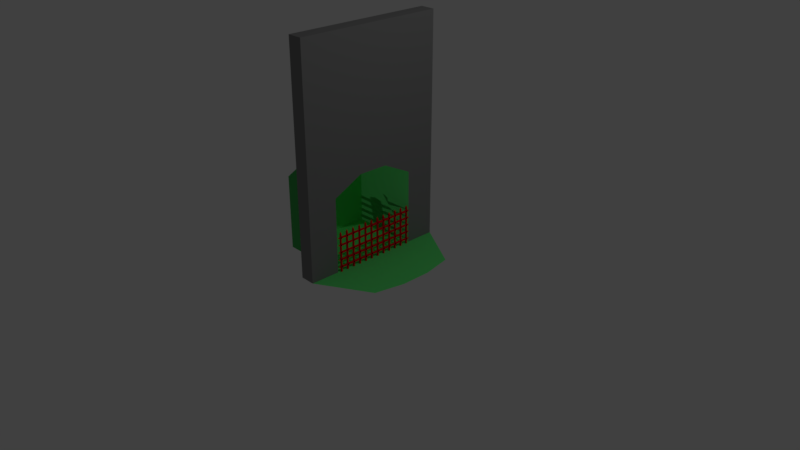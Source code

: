 # Source: FirePlaceTest.blend  (saved by Blender 2.79.0; exported with 4.5.12 LTS)
import bpy
from mathutils import Matrix  # noqa: F401  (used for matrix-valued properties, if any)

bpy.ops.wm.read_factory_settings(use_empty=True)
scene = bpy.context.scene
scene.name = 'Scene'

# ---- collections
col_collection_1 = bpy.data.collections.new('Collection 1'); scene.collection.children.link(col_collection_1)

# ---- materials (node trees are filled in below, after node groups)
mat_steel = bpy.data.materials.new('Steel')
mat_steel.alpha_threshold = 0.0
mat_steel.use_transparent_shadow = False
mat_steel.diffuse_color = (0.8, 0.0, 0.006934, 1.0)
mat_steel.roughness = 0.5
mat_steel.line_color = (0.0, 0.0, 0.0, 1.0)
mat_stone_001 = bpy.data.materials.new('Stone.001')
mat_stone_001.alpha_threshold = 0.0
mat_stone_001.use_transparent_shadow = False
mat_stone_001.diffuse_color = (0.2266, 0.2266, 0.2266, 1.0)
mat_stone_001.roughness = 0.5
mat_fireplace = bpy.data.materials.new('FirePlace')
mat_fireplace.alpha_threshold = 0.0
mat_fireplace.use_transparent_shadow = False
mat_fireplace.diffuse_color = (0.1214, 0.8, 0.1857, 1.0)
mat_fireplace.roughness = 0.5

# ---- material node trees

# ---- world
world_world = bpy.data.worlds.new('World'); scene.world = world_world
world_world.color = (0.05088, 0.05088, 0.05088)
world_world.use_sun_shadow = False
world_world.sun_shadow_jitter_overblur = 0.0
world_world.cycles.sampling_method = 'MANUAL'

# ---- cameras
cam_camera = bpy.data.cameras.new('Camera')
cam_camera.clip_end = 100.0
cam_camera.lens = 35.0
cam_camera.sensor_width = 32.0
cam_camera.sensor_height = 18.0
cam_camera.ortho_scale = 7.314
cam_camera.dof.focus_distance = 0.0
cam_camera.dof.aperture_fstop = 128.0

# ---- lights
light_lamp = bpy.data.lights.new('Lamp', 'POINT')
light_lamp.transmission_factor = 0.0
light_lamp.cutoff_distance = 30.0
light_lamp.energy = 100.0
light_lamp.shadow_buffer_clip_start = 1.001
light_lamp.shadow_soft_size = 0.1
light_lamp.shadow_maximum_resolution = 0.006
light_lamp.use_absolute_resolution = True

# ---- meshes
me_cube_004 = bpy.data.meshes.new('Cube.004')
me_cube_004.from_pydata([(-0.1044, -0.01, -0.1768), (-0.1044, -0.01, 0.1694), (-0.1044, 0.01, -0.1768), (-0.1044, 0.01, 0.1694), (0.09557, -0.01, -0.1768), (0.09557, -0.01, 0.1694), (0.09557, 0.01, -0.1768), (0.09557, 0.01, 0.1694), (-0.004426, -2.98e-08, 0.1923), (-0.1044, 0.09, -0.1768), (-0.1044, 0.09, 0.1694), (-0.1044, 0.11, -0.1768), (-0.1044, 0.11, 0.1694), (0.09557, 0.09, -0.1768), (0.09557, 0.09, 0.1694), (0.09557, 0.11, -0.1768), (0.09557, 0.11, 0.1694), (-0.004426, 0.1, 0.1923), (-0.1044, 0.19, -0.1768), (-0.1044, 0.19, 0.1694), (-0.1044, 0.21, -0.1768), (-0.1044, 0.21, 0.1694), (0.09557, 0.19, -0.1768), (0.09557, 0.19, 0.1694), (0.09557, 0.21, -0.1768), (0.09557, 0.21, 0.1694), (-0.004426, 0.2, 0.1923), (-0.1044, 0.29, -0.1768), (-0.1044, 0.29, 0.1694), (-0.1044, 0.31, -0.1768), (-0.1044, 0.31, 0.1694), (0.09557, 0.29, -0.1768), (0.09557, 0.29, 0.1694), (0.09557, 0.31, -0.1768), (0.09557, 0.31, 0.1694), (-0.004426, 0.3, 0.1923), (-0.1044, 0.39, -0.1768), (-0.1044, 0.39, 0.1694), (-0.1044, 0.41, -0.1768), (-0.1044, 0.41, 0.1694), (0.09557, 0.39, -0.1768), (0.09557, 0.39, 0.1694), (0.09557, 0.41, -0.1768), (0.09557, 0.41, 0.1694), (-0.004426, 0.4, 0.1923), (-0.1044, 0.49, -0.1768), (-0.1044, 0.49, 0.1694), (-0.1044, 0.51, -0.1768), (-0.1044, 0.51, 0.1694), (0.09557, 0.49, -0.1768), (0.09557, 0.49, 0.1694), (0.09557, 0.51, -0.1768), (0.09557, 0.51, 0.1694), (-0.004426, 0.5, 0.1923), (-0.1044, 0.59, -0.1768), (-0.1044, 0.59, 0.1694), (-0.1044, 0.61, -0.1768), (-0.1044, 0.61, 0.1694), (0.09557, 0.59, -0.1768), (0.09557, 0.59, 0.1694), (0.09557, 0.61, -0.1768), (0.09557, 0.61, 0.1694), (-0.004426, 0.6, 0.1923), (-0.1044, 0.69, -0.1768), (-0.1044, 0.69, 0.1694), (-0.1044, 0.71, -0.1768), (-0.1044, 0.71, 0.1694), (0.09557, 0.69, -0.1768), (0.09557, 0.69, 0.1694), (0.09557, 0.71, -0.1768), (0.09557, 0.71, 0.1694), (-0.004426, 0.7, 0.1923), (-0.1044, 0.79, -0.1768), (-0.1044, 0.79, 0.1694), (-0.1044, 0.81, -0.1768), (-0.1044, 0.81, 0.1694), (0.09557, 0.79, -0.1768), (0.09557, 0.79, 0.1694), (0.09557, 0.81, -0.1768), (0.09557, 0.81, 0.1694), (-0.004426, 0.8, 0.1923), (-0.1044, 0.89, -0.1768), (-0.1044, 0.89, 0.1694), (-0.1044, 0.91, -0.1768), (-0.1044, 0.91, 0.1694), (0.09557, 0.89, -0.1768), (0.09557, 0.89, 0.1694), (0.09557, 0.91, -0.1768), (0.09557, 0.91, 0.1694), (-0.004426, 0.9, 0.1923), (-0.1044, 0.99, -0.1768), (-0.1044, 0.99, 0.1694), (-0.1044, 1.01, -0.1768), (-0.1044, 1.01, 0.1694), (0.09557, 0.99, -0.1768), (0.09557, 0.99, 0.1694), (0.09557, 1.01, -0.1768), (0.09557, 1.01, 0.1694), (-0.004426, 1.0, 0.1923), (-0.1044, 1.09, -0.1768), (-0.1044, 1.09, 0.1694), (-0.1044, 1.11, -0.1768), (-0.1044, 1.11, 0.1694), (0.09557, 1.09, -0.1768), (0.09557, 1.09, 0.1694), (0.09557, 1.11, -0.1768), (0.09557, 1.11, 0.1694), (-0.004426, 1.1, 0.1923), (-0.1044, 1.118, -0.1261), (-0.1044, 1.118, -0.1395), (0.09557, 1.118, -0.1261), (0.09557, 1.118, -0.1395), (-0.004426, 1.152, -0.1328), (-0.1044, -0.01137, -0.1395), (-0.1044, -0.01137, -0.1261), (0.09557, -0.01137, -0.1395), (0.09557, -0.01137, -0.1261), (-0.004425, -0.04562, -0.1328), (-0.1044, 1.118, -0.05945), (-0.1044, 1.118, -0.07278), (0.09557, 1.118, -0.05945), (0.09557, 1.118, -0.07278), (-0.004426, 1.152, -0.06612), (-0.1044, -0.01137, -0.07278), (-0.1044, -0.01137, -0.05945), (0.09557, -0.01137, -0.07278), (0.09557, -0.01137, -0.05945), (-0.004425, -0.04562, -0.06612), (-0.1044, 1.118, 0.007216), (-0.1044, 1.118, -0.006117), (0.09557, 1.118, 0.007216), (0.09557, 1.118, -0.006117), (-0.004426, 1.152, 0.0005498), (-0.1044, -0.01137, -0.006117), (-0.1044, -0.01137, 0.007217), (0.09557, -0.01137, -0.006117), (0.09557, -0.01137, 0.007217), (-0.004425, -0.04562, 0.0005499), (-0.1044, 1.118, 0.07388), (-0.1044, 1.118, 0.06055), (0.09557, 1.118, 0.07388), (0.09557, 1.118, 0.06055), (-0.004426, 1.152, 0.06722), (-0.1044, -0.01137, 0.06055), (-0.1044, -0.01137, 0.07388), (0.09557, -0.01137, 0.06055), (0.09557, -0.01137, 0.07388), (-0.004425, -0.04562, 0.06722), (-0.1044, 1.118, 0.1406), (-0.1044, 1.118, 0.1272), (0.09557, 1.118, 0.1406), (0.09557, 1.118, 0.1272), (-0.004426, 1.152, 0.1339), (-0.1044, -0.01137, 0.1272), (-0.1044, -0.01137, 0.1406), (0.09557, -0.01137, 0.1272), (0.09557, -0.01137, 0.1406), (-0.004425, -0.04562, 0.1339), (-0.1044, 1.551, -0.1768), (-0.1044, -0.449, -0.1768), (-2.104, -0.449, -0.1768), (-2.104, 1.551, -0.1768), (-0.1044, 1.551, 1.823), (-0.1044, -0.449, 1.823), (-2.104, -0.449, 1.823), (-2.104, 1.551, 1.823), (-0.1044, 1.151, -0.1768), (-0.1044, 0.751, -0.1768), (-0.1044, 0.351, -0.1768), (-0.1044, -0.04897, -0.1768), (-2.104, -0.04897, -0.1768), (-9.374, 0.751, -0.1768), (-9.374, 1.151, -0.1768), (-2.104, 1.151, -0.1768), (-0.1044, 1.151, 1.823), (-0.1044, 0.751, 1.823), (-0.1044, 0.351, 1.823), (-0.1044, -0.04897, 1.823), (-2.104, -0.04897, 1.823), (-2.104, 0.351, 1.823), (-2.104, 0.751, 1.823), (-2.104, 1.151, 1.823), (-0.1044, 1.551, 0.6232), (-0.1044, -0.449, 0.6232), (-2.104, -0.449, 0.6232), (-2.104, 1.551, 0.6232), (-2.104, -0.04897, 0.6232), (-2.104, 0.351, 0.6232), (-2.104, 0.751, 0.6232), (-2.104, 1.151, 0.6232), (-0.1044, 1.151, 0.4898), (-0.1044, 0.751, 0.6232), (-0.1044, 0.351, 0.6232), (-0.1044, -0.04897, 0.4898), (-9.374, 0.351, -0.1768), (-9.374, -0.04897, -0.1768), (-9.374, 1.151, 0.4898), (-9.374, 0.751, 0.6232), (-9.374, 0.351, 0.6232), (-9.374, -0.04897, 0.4898), (6.722, 1.151, -0.1768), (7.531, 0.751, -0.1768), (7.531, 0.351, -0.1768), (6.722, -0.04897, -0.1768)], [], [(2, 3, 7, 6), (6, 7, 5, 4), (4, 5, 1, 0), (5, 7, 8), (3, 1, 8), (1, 5, 8), (7, 3, 8), (11, 12, 16, 15), (15, 16, 14, 13), (13, 14, 10, 9), (14, 16, 17), (12, 10, 17), (10, 14, 17), (16, 12, 17), (20, 21, 25, 24), (24, 25, 23, 22), (22, 23, 19, 18), (23, 25, 26), (21, 19, 26), (19, 23, 26), (25, 21, 26), (29, 30, 34, 33), (33, 34, 32, 31), (31, 32, 28, 27), (32, 34, 35), (30, 28, 35), (28, 32, 35), (34, 30, 35), (38, 39, 43, 42), (42, 43, 41, 40), (40, 41, 37, 36), (41, 43, 44), (39, 37, 44), (37, 41, 44), (43, 39, 44), (47, 48, 52, 51), (51, 52, 50, 49), (49, 50, 46, 45), (50, 52, 53), (48, 46, 53), (46, 50, 53), (52, 48, 53), (56, 57, 61, 60), (60, 61, 59, 58), (58, 59, 55, 54), (59, 61, 62), (57, 55, 62), (55, 59, 62), (61, 57, 62), (65, 66, 70, 69), (69, 70, 68, 67), (67, 68, 64, 63), (68, 70, 71), (66, 64, 71), (64, 68, 71), (70, 66, 71), (74, 75, 79, 78), (78, 79, 77, 76), (76, 77, 73, 72), (77, 79, 80), (75, 73, 80), (73, 77, 80), (79, 75, 80), (83, 84, 88, 87), (87, 88, 86, 85), (85, 86, 82, 81), (86, 88, 89), (84, 82, 89), (82, 86, 89), (88, 84, 89), (92, 93, 97, 96), (96, 97, 95, 94), (94, 95, 91, 90), (95, 97, 98), (93, 91, 98), (91, 95, 98), (97, 93, 98), (101, 102, 106, 105), (105, 106, 104, 103), (103, 104, 100, 99), (104, 106, 107), (102, 100, 107), (100, 104, 107), (106, 102, 107), (110, 116, 115, 111), (108, 114, 116, 110), (110, 111, 112), (109, 108, 112), (108, 110, 112), (111, 109, 112), (115, 116, 117), (114, 113, 117), (113, 115, 117), (116, 114, 117), (111, 115, 113, 109), (120, 126, 125, 121), (118, 124, 126, 120), (120, 121, 122), (119, 118, 122), (118, 120, 122), (121, 119, 122), (125, 126, 127), (124, 123, 127), (123, 125, 127), (126, 124, 127), (121, 125, 123, 119), (130, 136, 135, 131), (128, 134, 136, 130), (130, 131, 132), (129, 128, 132), (128, 130, 132), (131, 129, 132), (135, 136, 137), (134, 133, 137), (133, 135, 137), (136, 134, 137), (131, 135, 133, 129), (140, 146, 145, 141), (138, 144, 146, 140), (140, 141, 142), (139, 138, 142), (138, 140, 142), (141, 139, 142), (145, 146, 147), (144, 143, 147), (143, 145, 147), (146, 144, 147), (141, 145, 143, 139), (150, 156, 155, 151), (148, 154, 156, 150), (150, 151, 152), (149, 148, 152), (148, 150, 152), (151, 149, 152), (155, 156, 157), (154, 153, 157), (153, 155, 157), (156, 154, 157), (151, 155, 153, 149), (169, 159, 160, 170), (177, 178, 164, 163), (193, 177, 163, 183), (183, 163, 164, 184), (189, 181, 165, 185), (182, 158, 161, 185), (184, 164, 178, 186), (186, 178, 179, 187), (187, 179, 180, 188), (188, 180, 181, 189), (182, 162, 174, 190), (190, 174, 175, 191), (191, 175, 176, 192), (192, 176, 177, 193), (162, 165, 181, 174), (174, 181, 180, 175), (175, 180, 179, 176), (176, 179, 178, 177), (158, 166, 173, 161), (168, 167, 171, 194), (190, 191, 197, 196), (167, 166, 172, 171), (193, 169, 195, 199), (191, 192, 198, 197), (169, 168, 194, 195), (158, 182, 190, 166), (172, 196, 197, 171), (171, 197, 198, 194), (194, 198, 199, 195), (160, 184, 186, 170), (162, 182, 185, 165), (173, 189, 185, 161), (159, 183, 184, 160), (169, 193, 183, 159), (192, 193, 199, 198), (166, 190, 196, 172), (168, 169, 203, 202), (167, 168, 202, 201), (166, 167, 201, 200), (166, 200, 158), (203, 169, 159)])
me_cube_004.polygons.foreach_set('use_smooth', [0, 0, 0, 0, 0, 0, 0, 0, 0, 0, 0, 0, 0, 0, 0, 0, 0, 0, 0, 0, 0, 0, 0, 0, 0, 0, 0, 0, 0, 0, 0, 0, 0, 0, 0, 0, 0, 0, 0, 0, 0, 0, 0, 0, 0, 0, 0, 0, 0, 0, 0, 0, 0, 0, 0, 0, 0, 0, 0, 0, 0, 0, 0, 0, 0, 0, 0, 0, 0, 0, 0, 0, 0, 0, 0, 0, 0, 0, 0, 0, 0, 0, 0, 0, 0, 0, 0, 0, 0, 0, 0, 0, 0, 0, 0, 0, 0, 0, 0, 0, 0, 0, 0, 0, 0, 0, 0, 0, 0, 0, 0, 0, 0, 0, 0, 0, 0, 0, 0, 0, 0, 0, 0, 0, 0, 0, 0, 0, 0, 0, 0, 0, 0, 0, 0, 0, 0, 0, 0, 0, 0, 0, 0, 0, 0, 0, 0, 0, 0, 0, 0, 0, 0, 0, 0, 0, 0, 0, 0, 1, 0, 1, 1, 0, 0, 1, 1, 1, 0, 0, 0, 0, 0, 1, 1, 0, 0, 0, 0, 0])
me_cube_004.polygons.foreach_set('material_index', [0, 0, 0, 0, 0, 0, 0, 0, 0, 0, 0, 0, 0, 0, 0, 0, 0, 0, 0, 0, 0, 0, 0, 0, 0, 0, 0, 0, 0, 0, 0, 0, 0, 0, 0, 0, 0, 0, 0, 0, 0, 0, 0, 0, 0, 0, 0, 0, 0, 0, 0, 0, 0, 0, 0, 0, 0, 0, 0, 0, 0, 0, 0, 0, 0, 0, 0, 0, 0, 0, 0, 0, 0, 0, 0, 0, 0, 0, 0, 0, 0, 0, 0, 0, 0, 0, 0, 0, 0, 0, 0, 0, 0, 0, 0, 0, 0, 0, 0, 0, 0, 0, 0, 0, 0, 0, 0, 0, 0, 0, 0, 0, 0, 0, 0, 0, 0, 0, 0, 0, 0, 0, 0, 0, 0, 0, 0, 0, 0, 0, 0, 0, 0, 0, 0, 0, 0, 0, 0, 1, 1, 1, 1, 1, 1, 1, 1, 1, 1, 1, 1, 1, 1, 1, 1, 1, 1, 1, 2, 2, 2, 2, 2, 2, 1, 2, 2, 2, 1, 1, 1, 1, 1, 2, 2, 2, 2, 2, 2, 2])
_uv = me_cube_004.uv_layers.new(name='UVMap')
_uv.uv.foreach_set('vector', [0.1581, 0.8573, 0.1581, 0.9888, 0.1098, 0.9888, 0.1098, 0.8573, 0.1098, 0.8573, 0.1098, 0.9888, 0.1342, 0.9888, 0.1342, 0.8573, 0.1342, 0.8573, 0.1342, 0.9888, 0.08588, 0.9888, 0.08588, 0.8573, 0.7999, 0.7272, 0.7975, 0.7559, 0.7171, 0.7198, 0.6366, 0.7559, 0.6342, 0.7272, 0.7171, 0.7198, 0.6459, 0.6432, 0.7999, 0.7272, 0.7171, 0.7198, 0.7975, 0.7559, 0.6366, 0.7559, 0.7171, 0.7198, 0.08572, 0.8573, 0.08572, 0.9888, 0.06147, 0.9888, 0.06147, 0.8573, 0.06147, 0.8573, 0.06147, 0.9888, 0.03774, 0.9888, 0.03774, 0.8573, 0.03774, 0.8573, 0.03774, 0.9888, 0.01349, 0.9888, 0.01349, 0.8573, 0.7999, 0.3823, 0.7975, 0.411, 0.7171, 0.3749, 0.6366, 0.411, 0.6342, 0.3823, 0.7171, 0.3749, 0.6459, 0.2983, 0.7999, 0.3823, 0.7171, 0.3749, 0.7975, 0.411, 0.6366, 0.411, 0.7171, 0.3749, 0.2305, 0.7254, 0.2305, 0.8569, 0.2073, 0.8569, 0.2073, 0.7254, 0.2073, 0.7254, 0.2073, 0.8569, 0.1815, 0.8569, 0.1815, 0.7254, 0.1815, 0.7254, 0.1815, 0.8569, 0.1583, 0.8569, 0.1583, 0.7254, 0.7999, 0.8422, 0.7975, 0.8709, 0.7171, 0.8347, 0.6366, 0.8709, 0.6342, 0.8422, 0.7171, 0.8347, 0.6459, 0.7582, 0.7999, 0.8422, 0.7171, 0.8347, 0.7975, 0.8709, 0.6366, 0.8709, 0.7171, 0.8347, 0.1581, 0.5935, 0.1581, 0.725, 0.1098, 0.725, 0.1098, 0.5935, 0.1098, 0.5935, 0.1098, 0.725, 0.1342, 0.725, 0.1342, 0.5935, 0.1342, 0.5935, 0.1342, 0.725, 0.08588, 0.725, 0.08588, 0.5935, 0.7999, 0.6123, 0.7975, 0.6409, 0.7171, 0.6048, 0.6366, 0.6409, 0.6342, 0.6123, 0.7171, 0.6048, 0.6459, 0.5282, 0.7999, 0.6123, 0.7171, 0.6048, 0.7975, 0.6409, 0.6366, 0.6409, 0.7171, 0.6048, 0.08572, 0.7254, 0.08572, 0.8569, 0.06147, 0.8569, 0.06147, 0.7254, 0.06147, 0.7254, 0.06147, 0.8569, 0.03774, 0.8569, 0.03774, 0.7254, 0.03774, 0.7254, 0.03774, 0.8569, 0.01349, 0.8569, 0.01349, 0.7254, 0.7999, 0.4973, 0.7975, 0.526, 0.7171, 0.4898, 0.6366, 0.526, 0.6342, 0.4973, 0.7171, 0.4898, 0.6459, 0.4133, 0.7999, 0.4973, 0.7171, 0.4898, 0.7975, 0.526, 0.6366, 0.526, 0.7171, 0.4898, 0.1581, 0.4616, 0.1581, 0.5931, 0.1098, 0.5931, 0.1098, 0.4616, 0.1098, 0.4616, 0.1098, 0.5931, 0.1342, 0.5931, 0.1342, 0.4616, 0.1342, 0.4616, 0.1342, 0.5931, 0.08588, 0.5931, 0.08588, 0.4616, 0.7981, 0.9156, 0.7981, 0.9446, 0.7156, 0.9301, 0.6389, 0.9871, 0.6342, 0.9593, 0.7156, 0.9301, 0.6389, 0.8731, 0.7981, 0.9156, 0.7156, 0.9301, 0.7981, 0.9446, 0.6389, 0.9871, 0.7156, 0.9301, 0.1581, 0.7254, 0.1581, 0.8569, 0.1098, 0.8569, 0.1098, 0.7254, 0.1098, 0.7254, 0.1098, 0.8569, 0.1342, 0.8569, 0.1342, 0.7254, 0.1342, 0.7254, 0.1342, 0.8569, 0.08588, 0.8569, 0.08588, 0.7254, 0.9899, 0.3769, 0.9875, 0.4055, 0.9071, 0.3694, 0.8266, 0.4055, 0.8242, 0.3769, 0.9071, 0.3694, 0.8359, 0.2928, 0.9899, 0.3769, 0.9071, 0.3694, 0.9875, 0.4055, 0.8266, 0.4055, 0.9071, 0.3694, 0.08572, 0.5935, 0.08572, 0.725, 0.06147, 0.725, 0.06147, 0.5935, 0.06147, 0.5935, 0.06147, 0.725, 0.03774, 0.725, 0.03774, 0.5935, 0.03774, 0.5935, 0.03774, 0.725, 0.01349, 0.725, 0.01349, 0.5935, 0.9881, 0.6814, 0.9881, 0.7104, 0.9056, 0.6959, 0.8289, 0.7529, 0.8242, 0.7252, 0.9056, 0.6959, 0.8289, 0.639, 0.9881, 0.6814, 0.9056, 0.6959, 0.9881, 0.7104, 0.8289, 0.7529, 0.9056, 0.6959, 0.2305, 0.8573, 0.2305, 0.9888, 0.2073, 0.9888, 0.2073, 0.8573, 0.2073, 0.8573, 0.2073, 0.9888, 0.1815, 0.9888, 0.1815, 0.8573, 0.1815, 0.8573, 0.1815, 0.9888, 0.1583, 0.9888, 0.1583, 0.8573, 0.9881, 0.7976, 0.9881, 0.8266, 0.9056, 0.8121, 0.8289, 0.8691, 0.8242, 0.8414, 0.9056, 0.8121, 0.8289, 0.7552, 0.9881, 0.7976, 0.9056, 0.8121, 0.9881, 0.8266, 0.8289, 0.8691, 0.9056, 0.8121, 0.08572, 0.4616, 0.08572, 0.5931, 0.06147, 0.5931, 0.06147, 0.4616, 0.06147, 0.4616, 0.06147, 0.5931, 0.03774, 0.5931, 0.03774, 0.4616, 0.03774, 0.4616, 0.03774, 0.5931, 0.01349, 0.5931, 0.01349, 0.4616, 0.9881, 0.9138, 0.9881, 0.9428, 0.9056, 0.9283, 0.8289, 0.9853, 0.8242, 0.9576, 0.9056, 0.9283, 0.8289, 0.8714, 0.9881, 0.9138, 0.9056, 0.9283, 0.9881, 0.9428, 0.8289, 0.9853, 0.9056, 0.9283, 0.2305, 0.5935, 0.2305, 0.725, 0.2073, 0.725, 0.2073, 0.5935, 0.2073, 0.5935, 0.2073, 0.725, 0.1815, 0.725, 0.1815, 0.5935, 0.1815, 0.5935, 0.1815, 0.725, 0.1583, 0.725, 0.1583, 0.5935, 0.9899, 0.4918, 0.9875, 0.5205, 0.9071, 0.4844, 0.8266, 0.5205, 0.8242, 0.4918, 0.9071, 0.4844, 0.8359, 0.4078, 0.9899, 0.4918, 0.9071, 0.4844, 0.9875, 0.5205, 0.8266, 0.5205, 0.9071, 0.4844, 0.2305, 0.4616, 0.2305, 0.5931, 0.2073, 0.5931, 0.2073, 0.4616, 0.2073, 0.4616, 0.2073, 0.5931, 0.1815, 0.5931, 0.1815, 0.4616, 0.1815, 0.4616, 0.1815, 0.5931, 0.1583, 0.5931, 0.1583, 0.4616, 0.9881, 0.5652, 0.9881, 0.5942, 0.9056, 0.5797, 0.8289, 0.6367, 0.8242, 0.609, 0.9056, 0.5797, 0.8289, 0.5228, 0.9881, 0.5652, 0.9056, 0.5797, 0.9881, 0.5942, 0.8289, 0.6367, 0.9056, 0.5797, 0.718, 0.07959, 0.009094, 0.07959, 0.009035, 0.09792, 0.7179, 0.09792, 0.718, 0.1155, 0.009094, 0.1155, 0.009094, 0.07959, 0.718, 0.07959, 0.4265, 0.6933, 0.4296, 0.7042, 0.3416, 0.723, 0.2536, 0.7042, 0.2566, 0.6933, 0.3416, 0.723, 0.2566, 0.6933, 0.4265, 0.6933, 0.3416, 0.723, 0.4296, 0.7042, 0.2843, 0.7924, 0.3416, 0.723, 0.2756, 0.4432, 0.2785, 0.4331, 0.3565, 0.4604, 0.4346, 0.4331, 0.4374, 0.4432, 0.3565, 0.4604, 0.4092, 0.5242, 0.2756, 0.4432, 0.3565, 0.4604, 0.2785, 0.4331, 0.4346, 0.4331, 0.3565, 0.4604, 0.7179, 0.09792, 0.009035, 0.09792, 0.009035, 0.06197, 0.7179, 0.06197, 0.718, 0.1516, 0.009093, 0.1516, 0.009035, 0.1332, 0.7179, 0.1332, 0.718, 0.1692, 0.009093, 0.1692, 0.009093, 0.1516, 0.718, 0.1516, 0.4265, 0.7925, 0.4296, 0.8034, 0.3416, 0.8222, 0.2536, 0.8034, 0.2566, 0.7925, 0.3416, 0.8222, 0.2566, 0.7925, 0.4265, 0.7925, 0.3416, 0.8222, 0.4296, 0.8034, 0.2843, 0.8916, 0.3416, 0.8222, 0.4376, 0.5344, 0.4404, 0.5243, 0.5185, 0.5516, 0.5965, 0.5243, 0.5994, 0.5344, 0.5185, 0.5516, 0.5711, 0.6154, 0.4376, 0.5344, 0.5185, 0.5516, 0.4404, 0.5243, 0.5965, 0.5243, 0.5185, 0.5516, 0.7179, 0.1332, 0.009035, 0.1332, 0.009035, 0.1156, 0.7179, 0.1156, 0.718, 0.1854, 0.009093, 0.1854, 0.009035, 0.2068, 0.7179, 0.2068, 0.718, 0.2229, 0.009094, 0.2229, 0.009093, 0.1854, 0.718, 0.1854, 0.4265, 0.8918, 0.4296, 0.9027, 0.3416, 0.9214, 0.2536, 0.9027, 0.2566, 0.8918, 0.3416, 0.9214, 0.2566, 0.8918, 0.4265, 0.8918, 0.3416, 0.9214, 0.4296, 0.9027, 0.2843, 0.9908, 0.3416, 0.9214, 0.2756, 0.5344, 0.2785, 0.5243, 0.3565, 0.5516, 0.4346, 0.5243, 0.4374, 0.5344, 0.3565, 0.5516, 0.4092, 0.6154, 0.2756, 0.5344, 0.3565, 0.5516, 0.2785, 0.5243, 0.4346, 0.5243, 0.3565, 0.5516, 0.7179, 0.2068, 0.009035, 0.2068, 0.009035, 0.1693, 0.7179, 0.1693, 0.718, 0.2593, 0.009093, 0.2593, 0.009035, 0.2402, 0.7179, 0.2402, 0.718, 0.2765, 0.009094, 0.2765, 0.009093, 0.2593, 0.718, 0.2593, 0.6027, 0.6933, 0.6058, 0.7042, 0.5177, 0.723, 0.4297, 0.7042, 0.4328, 0.6933, 0.5177, 0.723, 0.4328, 0.6933, 0.6027, 0.6933, 0.5177, 0.723, 0.6058, 0.7042, 0.4605, 0.7924, 0.5177, 0.723, 0.4376, 0.352, 0.4404, 0.3419, 0.5185, 0.3692, 0.5965, 0.3419, 0.5994, 0.352, 0.5185, 0.3692, 0.5711, 0.433, 0.4376, 0.352, 0.5185, 0.3692, 0.4404, 0.3419, 0.5965, 0.3419, 0.5185, 0.3692, 0.7179, 0.2402, 0.009035, 0.2402, 0.009035, 0.223, 0.7179, 0.223, 0.718, 0.02536, 0.009094, 0.02536, 0.009035, 0.04483, 0.7179, 0.04483, 0.718, 0.06188, 0.009094, 0.06188, 0.009094, 0.02536, 0.718, 0.02536, 0.5993, 0.8383, 0.5993, 0.8497, 0.5094, 0.844, 0.4297, 0.8022, 0.4356, 0.7925, 0.5094, 0.844, 0.4356, 0.7925, 0.5993, 0.8383, 0.5094, 0.844, 0.5993, 0.8497, 0.4356, 0.8954, 0.5094, 0.844, 0.4376, 0.4432, 0.4404, 0.4331, 0.5185, 0.4604, 0.5965, 0.4331, 0.5994, 0.4432, 0.5185, 0.4604, 0.5711, 0.5242, 0.4376, 0.4432, 0.5185, 0.4604, 0.4404, 0.4331, 0.5965, 0.4331, 0.5185, 0.4604, 0.7179, 0.04483, 0.009035, 0.04483, 0.009035, 0.008303, 0.7179, 0.008303, 0.02443, -1.01, 0.0262, -1.007, 0.01202, -0.9999, 0.009791, -1.001, 0.02527, -0.9896, 0.01629, -0.9886, 0.01646, -0.9898, 0.02526, -0.9913, 0.2001, 0.3334, 0.2001, 0.9999, 0.0001002, 0.9999, 0.0001, 0.4, 0.02697, -0.9985, 0.02526, -0.9913, 0.01646, -0.9898, 0.01389, -0.9948, 0.01105, -0.9796, 0.01629, -0.9837, 0.01646, -0.9826, 0.0139, -0.9776, 0.02698, -0.9739, 0.02624, -0.9657, 0.01202, -0.9725, 0.0139, -0.9776, 0.01389, -0.9948, 0.01646, -0.9898, 0.01629, -0.9886, 0.01105, -0.9928, 0.01105, -0.9928, 0.01629, -0.9886, 0.01615, -0.9871, 0.00957, -0.9884, 0.00957, -0.9884, 0.01615, -0.9871, 0.01615, -0.9853, 0.00957, -0.9839, 0.00957, -0.9839, 0.01615, -0.9853, 0.01629, -0.9837, 0.01105, -0.9796, 0.9999, 0.4, 0.9999, 0.9999, 0.7999, 0.9999, 0.7999, 0.3334, 0.7999, 0.3334, 0.7999, 0.9999, 0.6, 0.9999, 0.6, 0.4, 0.6, 0.4, 0.6, 0.9999, 0.4, 0.9999, 0.4, 0.4, 0.4, 0.4, 0.4, 0.9999, 0.2001, 0.9999, 0.2001, 0.3334, 0.02526, -0.9811, 0.01646, -0.9826, 0.01629, -0.9837, 0.02527, -0.9828, 0.02527, -0.9828, 0.01629, -0.9837, 0.01615, -0.9853, 0.02539, -0.985, 0.02539, -0.985, 0.01615, -0.9853, 0.01615, -0.9871, 0.02539, -0.9874, 0.02539, -0.9874, 0.01615, -0.9871, 0.01629, -0.9886, 0.02527, -0.9896, 0.02624, -0.9657, 0.02447, -0.9627, 0.009798, -0.9716, 0.01202, -0.9725, 0.5789, 0.3169, 0.5789, 0.4708, 0.07633, 0.4708, 0.07633, 0.3168, 0.1493, 0.6306, 0.2426, 0.6306, 0.2426, 0.9971, 0.1493, 0.9971, 0.5789, 0.4708, 0.5789, 0.6248, 0.07633, 0.6248, 0.07633, 0.4708, 0.4245, 0.6306, 0.5721, 0.6306, 0.5721, 0.9971, 0.4245, 0.9971, 0.2426, 0.6306, 0.3312, 0.6306, 0.3312, 0.9971, 0.2426, 0.9971, 0.5789, 0.1629, 0.5789, 0.3169, 0.07633, 0.3168, 0.07633, 0.1629, 0.9999, 9.998e-05, 0.9999, 0.4, 0.7999, 0.3334, 0.7999, 0.0001001, 0.07633, 0.6248, 0.04018, 0.6248, 0.03295, 0.4708, 0.07633, 0.4708, 0.07633, 0.4708, 0.03295, 0.4708, 0.03295, 0.3168, 0.07633, 0.3168, 0.07633, 0.3168, 0.03295, 0.3168, 0.04018, 0.1629, 0.07633, 0.1629, 0.01202, -0.9999, 0.01389, -0.9948, 0.01105, -0.9928, 0.009791, -1.001, 0.02526, -0.9811, 0.02698, -0.9739, 0.0139, -0.9776, 0.01646, -0.9826, 0.009798, -0.9716, 0.01105, -0.9796, 0.0139, -0.9776, 0.01202, -0.9725, 0.0262, -1.007, 0.02697, -0.9985, 0.01389, -0.9948, 0.01202, -0.9999, 0.2001, 0.0001003, 0.2001, 0.3334, 0.0001, 0.4, 9.998e-05, 0.0001004, 0.3312, 0.6306, 0.4245, 0.6306, 0.4245, 0.9971, 0.3312, 0.9971, 0.001704, 0.6306, 0.1493, 0.6306, 0.1493, 0.9971, 0.001709, 0.9971, 0.5789, 0.3169, 0.5789, 0.1629, 0.949, 0.1629, 0.9928, 0.3169, 0.5789, 0.4708, 0.5789, 0.3169, 0.9928, 0.3169, 0.9928, 0.4708, 0.5789, 0.6248, 0.5789, 0.4708, 0.9928, 0.4708, 0.949, 0.6248, 0.5789, 0.6248, 0.949, 0.6248, 0.5789, 0.7788, 0.949, 0.1629, 0.5789, 0.1629, 0.5789, 0.008904])
_uv.active_render = True
_uv = me_cube_004.uv_layers.new(name='UVMap.001')
_uv.uv.foreach_set('vector', [0.1581, 0.8573, 0.1581, 0.9888, 0.1098, 0.9888, 0.1098, 0.8573, 0.1098, 0.8573, 0.1098, 0.9888, 0.1342, 0.9888, 0.1342, 0.8573, 0.1342, 0.8573, 0.1342, 0.9888, 0.08588, 0.9888, 0.08588, 0.8573, 0.7999, 0.7272, 0.7975, 0.7559, 0.7171, 0.7198, 0.6366, 0.7559, 0.6342, 0.7272, 0.7171, 0.7198, 0.6459, 0.6432, 0.7999, 0.7272, 0.7171, 0.7198, 0.7975, 0.7559, 0.6366, 0.7559, 0.7171, 0.7198, 0.08572, 0.8573, 0.08572, 0.9888, 0.06147, 0.9888, 0.06147, 0.8573, 0.06147, 0.8573, 0.06147, 0.9888, 0.03774, 0.9888, 0.03774, 0.8573, 0.03774, 0.8573, 0.03774, 0.9888, 0.01349, 0.9888, 0.01349, 0.8573, 0.7999, 0.3823, 0.7975, 0.411, 0.7171, 0.3749, 0.6366, 0.411, 0.6342, 0.3823, 0.7171, 0.3749, 0.6459, 0.2983, 0.7999, 0.3823, 0.7171, 0.3749, 0.7975, 0.411, 0.6366, 0.411, 0.7171, 0.3749, 0.2305, 0.7254, 0.2305, 0.8569, 0.2073, 0.8569, 0.2073, 0.7254, 0.2073, 0.7254, 0.2073, 0.8569, 0.1815, 0.8569, 0.1815, 0.7254, 0.1815, 0.7254, 0.1815, 0.8569, 0.1583, 0.8569, 0.1583, 0.7254, 0.7999, 0.8422, 0.7975, 0.8709, 0.7171, 0.8347, 0.6366, 0.8709, 0.6342, 0.8422, 0.7171, 0.8347, 0.6459, 0.7582, 0.7999, 0.8422, 0.7171, 0.8347, 0.7975, 0.8709, 0.6366, 0.8709, 0.7171, 0.8347, 0.1581, 0.5935, 0.1581, 0.725, 0.1098, 0.725, 0.1098, 0.5935, 0.1098, 0.5935, 0.1098, 0.725, 0.1342, 0.725, 0.1342, 0.5935, 0.1342, 0.5935, 0.1342, 0.725, 0.08588, 0.725, 0.08588, 0.5935, 0.7999, 0.6123, 0.7975, 0.6409, 0.7171, 0.6048, 0.6366, 0.6409, 0.6342, 0.6123, 0.7171, 0.6048, 0.6459, 0.5282, 0.7999, 0.6123, 0.7171, 0.6048, 0.7975, 0.6409, 0.6366, 0.6409, 0.7171, 0.6048, 0.08572, 0.7254, 0.08572, 0.8569, 0.06147, 0.8569, 0.06147, 0.7254, 0.06147, 0.7254, 0.06147, 0.8569, 0.03774, 0.8569, 0.03774, 0.7254, 0.03774, 0.7254, 0.03774, 0.8569, 0.01349, 0.8569, 0.01349, 0.7254, 0.7999, 0.4973, 0.7975, 0.526, 0.7171, 0.4898, 0.6366, 0.526, 0.6342, 0.4973, 0.7171, 0.4898, 0.6459, 0.4133, 0.7999, 0.4973, 0.7171, 0.4898, 0.7975, 0.526, 0.6366, 0.526, 0.7171, 0.4898, 0.1581, 0.4616, 0.1581, 0.5931, 0.1098, 0.5931, 0.1098, 0.4616, 0.1098, 0.4616, 0.1098, 0.5931, 0.1342, 0.5931, 0.1342, 0.4616, 0.1342, 0.4616, 0.1342, 0.5931, 0.08588, 0.5931, 0.08588, 0.4616, 0.7981, 0.9156, 0.7981, 0.9446, 0.7156, 0.9301, 0.6389, 0.9871, 0.6342, 0.9593, 0.7156, 0.9301, 0.6389, 0.8731, 0.7981, 0.9156, 0.7156, 0.9301, 0.7981, 0.9446, 0.6389, 0.9871, 0.7156, 0.9301, 0.1581, 0.7254, 0.1581, 0.8569, 0.1098, 0.8569, 0.1098, 0.7254, 0.1098, 0.7254, 0.1098, 0.8569, 0.1342, 0.8569, 0.1342, 0.7254, 0.1342, 0.7254, 0.1342, 0.8569, 0.08588, 0.8569, 0.08588, 0.7254, 0.9899, 0.3769, 0.9875, 0.4055, 0.9071, 0.3694, 0.8266, 0.4055, 0.8242, 0.3769, 0.9071, 0.3694, 0.8359, 0.2928, 0.9899, 0.3769, 0.9071, 0.3694, 0.9875, 0.4055, 0.8266, 0.4055, 0.9071, 0.3694, 0.08572, 0.5935, 0.08572, 0.725, 0.06147, 0.725, 0.06147, 0.5935, 0.06147, 0.5935, 0.06147, 0.725, 0.03774, 0.725, 0.03774, 0.5935, 0.03774, 0.5935, 0.03774, 0.725, 0.01349, 0.725, 0.01349, 0.5935, 0.9881, 0.6814, 0.9881, 0.7104, 0.9056, 0.6959, 0.8289, 0.7529, 0.8242, 0.7252, 0.9056, 0.6959, 0.8289, 0.639, 0.9881, 0.6814, 0.9056, 0.6959, 0.9881, 0.7104, 0.8289, 0.7529, 0.9056, 0.6959, 0.2305, 0.8573, 0.2305, 0.9888, 0.2073, 0.9888, 0.2073, 0.8573, 0.2073, 0.8573, 0.2073, 0.9888, 0.1815, 0.9888, 0.1815, 0.8573, 0.1815, 0.8573, 0.1815, 0.9888, 0.1583, 0.9888, 0.1583, 0.8573, 0.9881, 0.7976, 0.9881, 0.8266, 0.9056, 0.8121, 0.8289, 0.8691, 0.8242, 0.8414, 0.9056, 0.8121, 0.8289, 0.7552, 0.9881, 0.7976, 0.9056, 0.8121, 0.9881, 0.8266, 0.8289, 0.8691, 0.9056, 0.8121, 0.08572, 0.4616, 0.08572, 0.5931, 0.06147, 0.5931, 0.06147, 0.4616, 0.06147, 0.4616, 0.06147, 0.5931, 0.03774, 0.5931, 0.03774, 0.4616, 0.03774, 0.4616, 0.03774, 0.5931, 0.01349, 0.5931, 0.01349, 0.4616, 0.9881, 0.9138, 0.9881, 0.9428, 0.9056, 0.9283, 0.8289, 0.9853, 0.8242, 0.9576, 0.9056, 0.9283, 0.8289, 0.8714, 0.9881, 0.9138, 0.9056, 0.9283, 0.9881, 0.9428, 0.8289, 0.9853, 0.9056, 0.9283, 0.2305, 0.5935, 0.2305, 0.725, 0.2073, 0.725, 0.2073, 0.5935, 0.2073, 0.5935, 0.2073, 0.725, 0.1815, 0.725, 0.1815, 0.5935, 0.1815, 0.5935, 0.1815, 0.725, 0.1583, 0.725, 0.1583, 0.5935, 0.9899, 0.4918, 0.9875, 0.5205, 0.9071, 0.4844, 0.8266, 0.5205, 0.8242, 0.4918, 0.9071, 0.4844, 0.8359, 0.4078, 0.9899, 0.4918, 0.9071, 0.4844, 0.9875, 0.5205, 0.8266, 0.5205, 0.9071, 0.4844, 0.2305, 0.4616, 0.2305, 0.5931, 0.2073, 0.5931, 0.2073, 0.4616, 0.2073, 0.4616, 0.2073, 0.5931, 0.1815, 0.5931, 0.1815, 0.4616, 0.1815, 0.4616, 0.1815, 0.5931, 0.1583, 0.5931, 0.1583, 0.4616, 0.9881, 0.5652, 0.9881, 0.5942, 0.9056, 0.5797, 0.8289, 0.6367, 0.8242, 0.609, 0.9056, 0.5797, 0.8289, 0.5228, 0.9881, 0.5652, 0.9056, 0.5797, 0.9881, 0.5942, 0.8289, 0.6367, 0.9056, 0.5797, 0.718, 0.07959, 0.009094, 0.07959, 0.009035, 0.09792, 0.7179, 0.09792, 0.718, 0.1155, 0.009094, 0.1155, 0.009094, 0.07959, 0.718, 0.07959, 0.4265, 0.6933, 0.4296, 0.7042, 0.3416, 0.723, 0.2536, 0.7042, 0.2566, 0.6933, 0.3416, 0.723, 0.2566, 0.6933, 0.4265, 0.6933, 0.3416, 0.723, 0.4296, 0.7042, 0.2843, 0.7924, 0.3416, 0.723, 0.2756, 0.4432, 0.2785, 0.4331, 0.3565, 0.4604, 0.4346, 0.4331, 0.4374, 0.4432, 0.3565, 0.4604, 0.4092, 0.5242, 0.2756, 0.4432, 0.3565, 0.4604, 0.2785, 0.4331, 0.4346, 0.4331, 0.3565, 0.4604, 0.7179, 0.09792, 0.009035, 0.09792, 0.009035, 0.06197, 0.7179, 0.06197, 0.718, 0.1516, 0.009093, 0.1516, 0.009035, 0.1332, 0.7179, 0.1332, 0.718, 0.1692, 0.009093, 0.1692, 0.009093, 0.1516, 0.718, 0.1516, 0.4265, 0.7925, 0.4296, 0.8034, 0.3416, 0.8222, 0.2536, 0.8034, 0.2566, 0.7925, 0.3416, 0.8222, 0.2566, 0.7925, 0.4265, 0.7925, 0.3416, 0.8222, 0.4296, 0.8034, 0.2843, 0.8916, 0.3416, 0.8222, 0.4376, 0.5344, 0.4404, 0.5243, 0.5185, 0.5516, 0.5965, 0.5243, 0.5994, 0.5344, 0.5185, 0.5516, 0.5711, 0.6154, 0.4376, 0.5344, 0.5185, 0.5516, 0.4404, 0.5243, 0.5965, 0.5243, 0.5185, 0.5516, 0.7179, 0.1332, 0.009035, 0.1332, 0.009035, 0.1156, 0.7179, 0.1156, 0.718, 0.1854, 0.009093, 0.1854, 0.009035, 0.2068, 0.7179, 0.2068, 0.718, 0.2229, 0.009094, 0.2229, 0.009093, 0.1854, 0.718, 0.1854, 0.4265, 0.8918, 0.4296, 0.9027, 0.3416, 0.9214, 0.2536, 0.9027, 0.2566, 0.8918, 0.3416, 0.9214, 0.2566, 0.8918, 0.4265, 0.8918, 0.3416, 0.9214, 0.4296, 0.9027, 0.2843, 0.9908, 0.3416, 0.9214, 0.2756, 0.5344, 0.2785, 0.5243, 0.3565, 0.5516, 0.4346, 0.5243, 0.4374, 0.5344, 0.3565, 0.5516, 0.4092, 0.6154, 0.2756, 0.5344, 0.3565, 0.5516, 0.2785, 0.5243, 0.4346, 0.5243, 0.3565, 0.5516, 0.7179, 0.2068, 0.009035, 0.2068, 0.009035, 0.1693, 0.7179, 0.1693, 0.718, 0.2593, 0.009093, 0.2593, 0.009035, 0.2402, 0.7179, 0.2402, 0.718, 0.2765, 0.009094, 0.2765, 0.009093, 0.2593, 0.718, 0.2593, 0.6027, 0.6933, 0.6058, 0.7042, 0.5177, 0.723, 0.4297, 0.7042, 0.4328, 0.6933, 0.5177, 0.723, 0.4328, 0.6933, 0.6027, 0.6933, 0.5177, 0.723, 0.6058, 0.7042, 0.4605, 0.7924, 0.5177, 0.723, 0.4376, 0.352, 0.4404, 0.3419, 0.5185, 0.3692, 0.5965, 0.3419, 0.5994, 0.352, 0.5185, 0.3692, 0.5711, 0.433, 0.4376, 0.352, 0.5185, 0.3692, 0.4404, 0.3419, 0.5965, 0.3419, 0.5185, 0.3692, 0.7179, 0.2402, 0.009035, 0.2402, 0.009035, 0.223, 0.7179, 0.223, 0.718, 0.02536, 0.009094, 0.02536, 0.009035, 0.04483, 0.7179, 0.04483, 0.718, 0.06188, 0.009094, 0.06188, 0.009094, 0.02536, 0.718, 0.02536, 0.5993, 0.8383, 0.5993, 0.8497, 0.5094, 0.844, 0.4297, 0.8022, 0.4356, 0.7925, 0.5094, 0.844, 0.4356, 0.7925, 0.5993, 0.8383, 0.5094, 0.844, 0.5993, 0.8497, 0.4356, 0.8954, 0.5094, 0.844, 0.4376, 0.4432, 0.4404, 0.4331, 0.5185, 0.4604, 0.5965, 0.4331, 0.5994, 0.4432, 0.5185, 0.4604, 0.5711, 0.5242, 0.4376, 0.4432, 0.5185, 0.4604, 0.4404, 0.4331, 0.5965, 0.4331, 0.5185, 0.4604, 0.7179, 0.04483, 0.009035, 0.04483, 0.009035, 0.008303, 0.7179, 0.008303, 0.0, 0.0, 0.0, 0.0, 0.0, 0.0, 0.0, 0.0, 0.0, 0.0, 0.0, 0.0, 0.0, 0.0, 0.0, 0.0, 0.0, 0.0, 0.0, 0.0, 0.0, 0.0, 0.0, 0.0, 0.0, 0.0, 0.0, 0.0, 0.0, 0.0, 0.0, 0.0, 0.0, 0.0, 0.0, 0.0, 0.0, 0.0, 0.0, 0.0, 0.0, 0.0, 0.0, 0.0, 0.0, 0.0, 0.0, 0.0, 0.0, 0.0, 0.0, 0.0, 0.0, 0.0, 0.0, 0.0, 0.0, 0.0, 0.0, 0.0, 0.0, 0.0, 0.0, 0.0, 0.0, 0.0, 0.0, 0.0, 0.0, 0.0, 0.0, 0.0, 0.0, 0.0, 0.0, 0.0, 0.0, 0.0, 0.0, 0.0, 0.0, 0.0, 0.0, 0.0, 0.0, 0.0, 0.0, 0.0, 0.0, 0.0, 0.0, 0.0, 0.0, 0.0, 0.0, 0.0, 0.0, 0.0, 0.0, 0.0, 0.0, 0.0, 0.0, 0.0, 0.0, 0.0, 0.0, 0.0, 0.0, 0.0, 0.0, 0.0, 0.0, 0.0, 0.0, 0.0, 0.0, 0.0, 0.0, 0.0, 0.0, 0.0, 0.0, 0.0, 0.0, 0.0, 0.0, 0.0, 0.0, 0.0, 0.0, 0.0, 0.0, 0.0, 0.0, 0.0, 0.0, 0.0, 0.0, 0.0, 0.0, 0.0, 0.0, 0.0, 0.0, 0.0, 0.0, 0.0, 0.0, 0.0, 0.0, 0.0, 0.0, 0.0, 0.0, 0.0, 0.0, 0.0, 0.0, 0.0, 0.0, 0.0, 0.0, 0.0, 0.0, 0.0, 0.0, 0.0, 0.0, 0.0, 0.0, 0.0, 0.0, 0.0, 0.0, 0.0, 0.0, 0.0, 0.0, 0.0, 0.0, 0.0, 0.0, 0.0, 0.0, 0.0, 0.0, 0.0, 0.0, 0.0, 0.0, 0.0, 0.0, 0.0, 0.0, 0.0, 0.0, 0.0, 0.0, 0.0, 0.0, 0.0, 0.0, 0.0, 0.0, 0.0, 0.0, 0.0, 0.0, 0.0, 0.0, 0.0, 0.0, 0.0, 0.0, 0.0, 0.0, 0.0, 0.0, 0.0, 0.0, 0.0, 0.0, 0.0, 0.0, 0.0, 0.0, 0.0, 0.0, 0.0, 0.0, 0.0, 0.0, 0.0, 0.0, 0.0, 0.0, 0.0, 0.0, 0.0, 0.0, 0.0, 0.0, 0.0, 0.0, 0.0, 0.0, 0.0, 0.0, 0.0, 0.0, 0.0, 0.0, 0.0, 0.0, 0.0, 0.0, 0.0, 0.0, 0.0, 0.0, 0.0, 0.0, 0.0, 0.0, 0.0, 0.0, 0.0, 0.0, 0.0, 0.0, 0.0, 0.0, 0.0, 0.0, 0.0, 0.0, 0.0, 0.0, 0.0, 0.0, 0.0, 0.0, 0.0, 0.0, 0.0, 0.0, 0.0, 0.0, 0.0, 0.0, 0.0, 0.0, 0.0, 0.0, 0.0, 0.0, 0.0, 0.0, 0.0, 0.0, 0.0, 0.0, 0.0, 0.0, 0.0, 0.0, 0.0, 0.0, 0.0, 0.0, 0.0, 0.0, 0.0, 0.0, 0.0, 0.0, 0.0, 0.0, 0.0, 0.0, 0.0, 0.0, 0.0])
me_cube_004.materials.append(mat_steel)
me_cube_004.materials.append(mat_stone_001)
me_cube_004.materials.append(mat_fireplace)
me_cube_004.use_remesh_preserve_volume = False
me_cube_004.use_remesh_preserve_attributes = False
me_cube_004.use_mirror_vertex_groups = False
me_cube_004.update()

# ---- objects
ob_cube_002 = bpy.data.objects.new('Cube.002', me_cube_004)
ob_lamp = bpy.data.objects.new('Lamp', light_lamp)
ob_camera = bpy.data.objects.new('Camera', cam_camera)

# ---- transforms, parenting, visibility, modifiers, constraints
ob_cube_002.location = (0.1104, -0.551, 0.2652)
ob_cube_002.scale = (0.1, 1.0, 1.5)
ob_cube_002.lock_rotations_4d = False
ob_cube_002.empty_display_type = 'ARROWS'
ob_cube_002.lineart.crease_threshold = 0.0
ob_lamp.location = (4.076, 1.005, 5.904)
ob_lamp.rotation_euler = (0.6503, 0.05522, 1.866)
ob_lamp.lock_rotations_4d = False
ob_lamp.empty_display_type = 'ARROWS'
ob_lamp.color = (0.0, 0.0, 0.0, 0.0)
ob_lamp.lineart.crease_threshold = 0.0
ob_camera.location = (7.481, -6.508, 5.344)
ob_camera.rotation_euler = (1.109, 0.0, 0.8149)
ob_camera.lock_rotations_4d = False
ob_camera.empty_display_type = 'ARROWS'
ob_camera.color = (0.0, 0.0, 0.0, 0.0)
ob_camera.display_type = 'WIRE'
ob_camera.lineart.crease_threshold = 0.0

# ---- collection membership
col_collection_1.objects.link(ob_cube_002)
col_collection_1.objects.link(ob_lamp)
col_collection_1.objects.link(ob_camera)

# ---- scene / render settings (as saved in the file)
scene.camera = ob_camera
scene.frame_start = 1; scene.frame_end = 250; scene.frame_set(1)
scene.render.engine = 'BLENDER_EEVEE_NEXT'
scene.render.resolution_percentage = 50
scene.render.dither_intensity = 0.0
scene.cycles.use_denoising = False
scene.cycles.samples = 128
scene.cycles.sampling_pattern = 'TABULATED_SOBOL'
scene.cycles.use_adaptive_sampling = False
scene.cycles.use_light_tree = False
scene.cycles.blur_glossy = 0.0
scene.cycles.sample_clamp_indirect = 0.0
scene.view_settings.view_transform = 'Standard'
bpy.context.view_layer.update()
